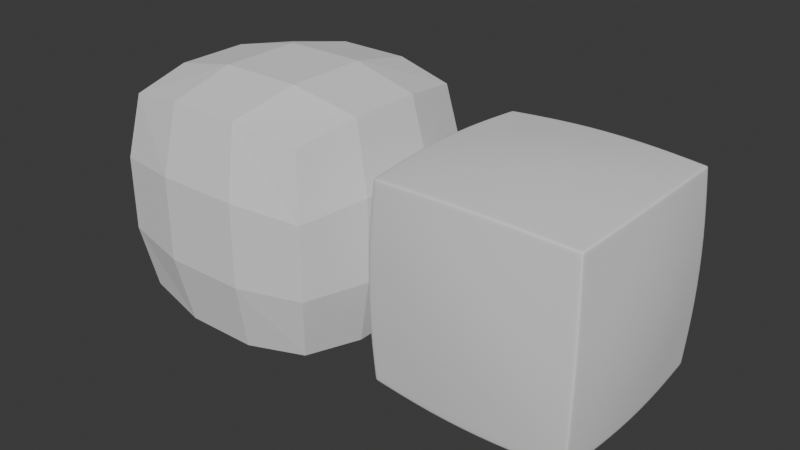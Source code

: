 # Source: SubdivisionTest28.blend  (saved by Blender 4.5.91; exported with 4.5.12 LTS)
import bpy
from mathutils import Matrix  # noqa: F401  (used for matrix-valued properties, if any)

bpy.ops.wm.read_factory_settings(use_empty=True)
scene = bpy.context.scene
scene.name = 'Scene'

# ---- world
world_world = bpy.data.worlds.new('World'); scene.world = world_world
world_world.use_nodes = True; world_world.node_tree.nodes.clear()
_N = world_world.node_tree.nodes; _L = world_world.node_tree.links
n0 = _N.new('ShaderNodeOutputWorld'); n0.name = 'World Output'; n0.location = (200, 100)
n1 = _N.new('ShaderNodeBackground'); n1.name = 'Background'; n1.location = (-200, 100)
n1.inputs[0].default_value = (0.05088, 0.05088, 0.05088, 1.0)
_L.new(n1.outputs[0], n0.inputs[0])
n0.is_active_output = True
world_world.color = (0.05088, 0.05088, 0.05088)
world_world.sun_shadow_jitter_overblur = 0.0

# ---- meshes
me_cube_001 = bpy.data.meshes.new('Cube.001')
me_cube_001.from_pydata([(-1.0, -1.0, -1.0), (-1.0, -1.0, 1.0), (-1.0, 1.0, -1.0), (-1.0, 1.0, 1.0), (1.0, -1.0, -1.0), (1.0, -1.0, 1.0), (1.0, 1.0, -1.0), (1.0, 1.0, 1.0), (-1.103, 0.3676, -1.103), (-1.103, -0.3676, -1.103), (-1.103, -1.103, -0.3676), (-1.103, -1.103, 0.3676), (-1.103, -0.3676, 1.103), (-1.103, 0.3676, 1.103), (-1.103, 1.103, 0.3676), (-1.103, 1.103, -0.3676), (0.3676, 1.103, -1.103), (-0.3676, 1.103, -1.103), (-0.3676, 1.103, 1.103), (0.3676, 1.103, 1.103), (1.103, 1.103, 0.3676), (1.103, 1.103, -0.3676), (1.103, -0.3676, -1.103), (1.103, 0.3676, -1.103), (1.103, 0.3676, 1.103), (1.103, -0.3676, 1.103), (1.103, -1.103, 0.3676), (1.103, -1.103, -0.3676), (-0.3676, -1.103, -1.103), (0.3676, -1.103, -1.103), (0.3676, -1.103, 1.103), (-0.3676, -1.103, 1.103), (0.4163, 0.4163, 1.249), (0.4163, -0.4163, 1.249), (-0.4163, 0.4163, 1.249), (-0.4163, -0.4163, 1.249), (-0.4163, 0.4163, -1.249), (-0.4163, -0.4163, -1.249), (0.4163, 0.4163, -1.249), (0.4163, -0.4163, -1.249), (0.4163, -1.249, -0.4163), (-0.4163, -1.249, -0.4163), (0.4163, -1.249, 0.4163), (-0.4163, -1.249, 0.4163), (1.249, 0.4163, -0.4163), (1.249, -0.4163, -0.4163), (1.249, 0.4163, 0.4163), (1.249, -0.4163, 0.4163), (-0.4163, 1.249, -0.4163), (0.4163, 1.249, -0.4163), (-0.4163, 1.249, 0.4163), (0.4163, 1.249, 0.4163), (-1.249, -0.4163, -0.4163), (-1.249, 0.4163, -0.4163), (-1.249, -0.4163, 0.4163), (-1.249, 0.4163, 0.4163)], [], [(55, 13, 3, 14), (51, 19, 7, 20), (47, 25, 5, 26), (43, 31, 1, 11), (39, 22, 4, 29), (35, 12, 1, 31), (25, 33, 30, 5), (33, 35, 31, 30), (7, 19, 32, 24), (24, 32, 33, 25), (19, 18, 34, 32), (32, 34, 35, 33), (18, 3, 13, 34), (34, 13, 12, 35), (9, 37, 28, 0), (37, 39, 29, 28), (2, 17, 36, 8), (8, 36, 37, 9), (17, 16, 38, 36), (36, 38, 39, 37), (16, 6, 23, 38), (38, 23, 22, 39), (28, 41, 10, 0), (41, 43, 11, 10), (4, 27, 40, 29), (29, 40, 41, 28), (27, 26, 42, 40), (40, 42, 43, 41), (26, 5, 30, 42), (42, 30, 31, 43), (22, 45, 27, 4), (45, 47, 26, 27), (6, 21, 44, 23), (23, 44, 45, 22), (21, 20, 46, 44), (44, 46, 47, 45), (20, 7, 24, 46), (46, 24, 25, 47), (16, 49, 21, 6), (49, 51, 20, 21), (2, 15, 48, 17), (17, 48, 49, 16), (15, 14, 50, 48), (48, 50, 51, 49), (14, 3, 18, 50), (50, 18, 19, 51), (8, 53, 15, 2), (53, 55, 14, 15), (0, 10, 52, 9), (9, 52, 53, 8), (10, 11, 54, 52), (52, 54, 55, 53), (11, 1, 12, 54), (54, 12, 13, 55)])
_uv = me_cube_001.uv_layers.new(name='UVMap')
_uv.uv.foreach_set('vector', [0.5417, 0.1667, 0.625, 0.1667, 0.625, 0.25, 0.5417, 0.25, 0.5417, 0.4167, 0.625, 0.4167, 0.625, 0.5, 0.5417, 0.5, 0.5417, 0.6667, 0.625, 0.6667, 0.625, 0.75, 0.5417, 0.75, 0.5417, 0.9167, 0.625, 0.9167, 0.625, 1.0, 0.5417, 1.0, 0.2917, 0.6667, 0.375, 0.6667, 0.375, 0.75, 0.2917, 0.75, 0.7917, 0.6667, 0.875, 0.6667, 0.875, 0.75, 0.7917, 0.75, 0.625, 0.6667, 0.7083, 0.6667, 0.7083, 0.75, 0.625, 0.75, 0.7083, 0.6667, 0.7917, 0.6667, 0.7917, 0.75, 0.7083, 0.75, 0.625, 0.5, 0.7083, 0.5, 0.7083, 0.5833, 0.625, 0.5833, 0.625, 0.5833, 0.7083, 0.5833, 0.7083, 0.6667, 0.625, 0.6667, 0.7083, 0.5, 0.7917, 0.5, 0.7917, 0.5833, 0.7083, 0.5833, 0.7083, 0.5833, 0.7917, 0.5833, 0.7917, 0.6667, 0.7083, 0.6667, 0.7917, 0.5, 0.875, 0.5, 0.875, 0.5833, 0.7917, 0.5833, 0.7917, 0.5833, 0.875, 0.5833, 0.875, 0.6667, 0.7917, 0.6667, 0.125, 0.6667, 0.2083, 0.6667, 0.2083, 0.75, 0.125, 0.75, 0.2083, 0.6667, 0.2917, 0.6667, 0.2917, 0.75, 0.2083, 0.75, 0.125, 0.5, 0.2083, 0.5, 0.2083, 0.5833, 0.125, 0.5833, 0.125, 0.5833, 0.2083, 0.5833, 0.2083, 0.6667, 0.125, 0.6667, 0.2083, 0.5, 0.2917, 0.5, 0.2917, 0.5833, 0.2083, 0.5833, 0.2083, 0.5833, 0.2917, 0.5833, 0.2917, 0.6667, 0.2083, 0.6667, 0.2917, 0.5, 0.375, 0.5, 0.375, 0.5833, 0.2917, 0.5833, 0.2917, 0.5833, 0.375, 0.5833, 0.375, 0.6667, 0.2917, 0.6667, 0.375, 0.9167, 0.4583, 0.9167, 0.4583, 1.0, 0.375, 1.0, 0.4583, 0.9167, 0.5417, 0.9167, 0.5417, 1.0, 0.4583, 1.0, 0.375, 0.75, 0.4583, 0.75, 0.4583, 0.8333, 0.375, 0.8333, 0.375, 0.8333, 0.4583, 0.8333, 0.4583, 0.9167, 0.375, 0.9167, 0.4583, 0.75, 0.5417, 0.75, 0.5417, 0.8333, 0.4583, 0.8333, 0.4583, 0.8333, 0.5417, 0.8333, 0.5417, 0.9167, 0.4583, 0.9167, 0.5417, 0.75, 0.625, 0.75, 0.625, 0.8333, 0.5417, 0.8333, 0.5417, 0.8333, 0.625, 0.8333, 0.625, 0.9167, 0.5417, 0.9167, 0.375, 0.6667, 0.4583, 0.6667, 0.4583, 0.75, 0.375, 0.75, 0.4583, 0.6667, 0.5417, 0.6667, 0.5417, 0.75, 0.4583, 0.75, 0.375, 0.5, 0.4583, 0.5, 0.4583, 0.5833, 0.375, 0.5833, 0.375, 0.5833, 0.4583, 0.5833, 0.4583, 0.6667, 0.375, 0.6667, 0.4583, 0.5, 0.5417, 0.5, 0.5417, 0.5833, 0.4583, 0.5833, 0.4583, 0.5833, 0.5417, 0.5833, 0.5417, 0.6667, 0.4583, 0.6667, 0.5417, 0.5, 0.625, 0.5, 0.625, 0.5833, 0.5417, 0.5833, 0.5417, 0.5833, 0.625, 0.5833, 0.625, 0.6667, 0.5417, 0.6667, 0.375, 0.4167, 0.4583, 0.4167, 0.4583, 0.5, 0.375, 0.5, 0.4583, 0.4167, 0.5417, 0.4167, 0.5417, 0.5, 0.4583, 0.5, 0.375, 0.25, 0.4583, 0.25, 0.4583, 0.3333, 0.375, 0.3333, 0.375, 0.3333, 0.4583, 0.3333, 0.4583, 0.4167, 0.375, 0.4167, 0.4583, 0.25, 0.5417, 0.25, 0.5417, 0.3333, 0.4583, 0.3333, 0.4583, 0.3333, 0.5417, 0.3333, 0.5417, 0.4167, 0.4583, 0.4167, 0.5417, 0.25, 0.625, 0.25, 0.625, 0.3333, 0.5417, 0.3333, 0.5417, 0.3333, 0.625, 0.3333, 0.625, 0.4167, 0.5417, 0.4167, 0.375, 0.1667, 0.4583, 0.1667, 0.4583, 0.25, 0.375, 0.25, 0.4583, 0.1667, 0.5417, 0.1667, 0.5417, 0.25, 0.4583, 0.25, 0.375, 0.0, 0.4583, 0.0, 0.4583, 0.08333, 0.375, 0.08333, 0.375, 0.08333, 0.4583, 0.08333, 0.4583, 0.1667, 0.375, 0.1667, 0.4583, 0.0, 0.5417, 0.0, 0.5417, 0.08333, 0.4583, 0.08333, 0.4583, 0.08333, 0.5417, 0.08333, 0.5417, 0.1667, 0.4583, 0.1667, 0.5417, 0.0, 0.625, 0.0, 0.625, 0.08333, 0.5417, 0.08333, 0.5417, 0.08333, 0.625, 0.08333, 0.625, 0.1667, 0.5417, 0.1667])
me_cube_001.update()
me_cube_002 = bpy.data.meshes.new('Cube.002')
me_cube_002.from_pydata([(-0.944, -0.944, -0.944), (-0.944, -0.944, 0.944), (-0.944, 0.944, -0.944), (-0.944, 0.944, 0.944), (0.944, -0.944, -0.944), (0.944, -0.944, 0.944), (0.944, 0.944, -0.944), (0.944, 0.944, 0.944), (-0.9812, 0.3271, -0.9812), (-0.9812, -0.3271, -0.9812), (-0.9812, -0.9812, -0.3271), (-0.9812, -0.9812, 0.3271), (-0.9812, -0.3271, 0.9812), (-0.9812, 0.3271, 0.9812), (-0.9812, 0.9812, 0.3271), (-0.9812, 0.9812, -0.3271), (0.3271, 0.9812, -0.9812), (-0.3271, 0.9812, -0.9812), (-0.3271, 0.9812, 0.9812), (0.3271, 0.9812, 0.9812), (0.9812, 0.9812, 0.3271), (0.9812, 0.9812, -0.3271), (0.9812, -0.3271, -0.9812), (0.9812, 0.3271, -0.9812), (0.9812, 0.3271, 0.9812), (0.9812, -0.3271, 0.9812), (0.9812, -0.9812, 0.3271), (0.9812, -0.9812, -0.3271), (-0.3271, -0.9812, -0.9812), (0.3271, -0.9812, -0.9812), (0.3271, -0.9812, 0.9812), (-0.3271, -0.9812, 0.9812), (0.3513, 0.3513, 1.054), (0.3513, -0.3513, 1.054), (-0.3513, 0.3513, 1.054), (-0.3513, -0.3513, 1.054), (-0.3513, 0.3513, -1.054), (-0.3513, -0.3513, -1.054), (0.3513, 0.3513, -1.054), (0.3513, -0.3513, -1.054), (0.3513, -1.054, -0.3513), (-0.3513, -1.054, -0.3513), (0.3513, -1.054, 0.3513), (-0.3513, -1.054, 0.3513), (1.054, 0.3513, -0.3513), (1.054, -0.3513, -0.3513), (1.054, 0.3513, 0.3513), (1.054, -0.3513, 0.3513), (-0.3513, 1.054, -0.3513), (0.3513, 1.054, -0.3513), (-0.3513, 1.054, 0.3513), (0.3513, 1.054, 0.3513), (-1.054, -0.3513, -0.3513), (-1.054, 0.3513, -0.3513), (-1.054, -0.3513, 0.3513), (-1.054, 0.3513, 0.3513), (-0.9458, -0.9137, -0.9458), (0.9458, -0.9137, 0.9458), (-0.9458, -0.9137, 0.9458), (0.9458, -0.9137, -0.9458), (0.3283, -0.9503, 0.9848), (-0.3283, -0.9503, 0.9848), (-0.3283, -0.9503, -0.9848), (0.3283, -0.9503, -0.9848), (0.9848, -0.9503, -0.3283), (0.9848, -0.9503, 0.3283), (-0.9848, -0.9503, -0.3283), (-0.9848, -0.9503, 0.3283), (-0.9455, -0.9455, 0.9192), (-0.9455, 0.9455, 0.9192), (0.9455, 0.9455, 0.9192), (0.9455, -0.9455, 0.9192), (0.3281, -0.9842, 0.9559), (-0.3281, -0.9842, 0.9559), (0.9842, 0.3281, 0.9559), (0.9842, -0.3281, 0.9559), (-0.3281, 0.9842, 0.9559), (0.3281, 0.9842, 0.9559), (-0.9842, -0.3281, 0.9559), (-0.9842, 0.3281, 0.9559), (-0.9474, -0.9152, 0.921), (0.9474, -0.9152, 0.921), (0.9174, 0.9456, 0.9456), (0.9174, -0.9456, -0.9456), (0.9174, 0.9456, -0.9456), (0.9174, -0.9456, 0.9456), (0.9541, 0.3281, 0.9844), (0.9541, -0.3281, 0.9844), (0.9541, 0.3281, -0.9844), (0.9541, -0.3281, -0.9844), (0.9541, -0.9844, -0.3281), (0.9541, -0.9844, 0.3281), (0.9541, 0.9844, -0.3281), (0.9541, 0.9844, 0.3281), (0.9192, -0.9153, 0.9475), (0.9192, -0.9153, -0.9475), (0.9189, -0.9471, 0.9208), (0.9189, 0.9471, 0.9208), (-0.9454, 0.92, 0.9454), (0.9454, 0.92, -0.9454), (-0.9454, 0.92, -0.9454), (0.9454, 0.92, 0.9454), (0.328, 0.9567, 0.9841), (-0.328, 0.9567, 0.9841), (-0.328, 0.9567, -0.9841), (0.328, 0.9567, -0.9841), (0.9841, 0.9567, -0.328), (0.9841, 0.9567, 0.328), (-0.9841, 0.9567, -0.328), (-0.9841, 0.9567, 0.328), (0.947, 0.9214, 0.9206), (-0.947, 0.9214, 0.9206), (0.9189, 0.9216, -0.9471), (0.9189, 0.9216, 0.9471), (-0.9157, 0.9457, -0.9457), (-0.9157, -0.9457, 0.9457), (-0.9157, 0.9457, 0.9457), (-0.9157, -0.9457, -0.9457), (-0.9523, 0.3282, 0.9846), (-0.9523, -0.3282, 0.9846), (-0.9523, 0.3282, -0.9846), (-0.9523, -0.3282, -0.9846), (-0.9523, -0.9846, -0.3282), (-0.9523, -0.9846, 0.3282), (-0.9523, 0.9846, -0.3282), (-0.9523, 0.9846, 0.3282), (-0.9175, -0.9154, -0.9476), (-0.9175, -0.9154, 0.9476), (-0.9172, 0.9473, 0.9209), (-0.9172, -0.9473, 0.9209), (-0.9171, 0.9217, -0.9472), (-0.9171, 0.9217, 0.9472), (-0.9458, 0.9458, -0.9132), (0.9458, 0.9458, -0.9132), (0.9458, -0.9458, -0.9132), (-0.9458, -0.9458, -0.9132), (0.3283, -0.9849, -0.9498), (-0.3283, -0.9849, -0.9498), (0.9849, 0.3283, -0.9498), (0.9849, -0.3283, -0.9498), (-0.3283, 0.9849, -0.9498), (0.3283, 0.9849, -0.9498), (-0.9849, -0.3283, -0.9498), (-0.9849, 0.3283, -0.9498), (-0.9478, -0.9155, -0.915), (0.9478, -0.9155, -0.915), (0.9193, 0.9475, -0.9148), (0.9193, -0.9475, -0.9148), (-0.9474, 0.9218, -0.9147), (0.9474, 0.9218, -0.9147), (-0.9175, 0.9476, -0.9149), (-0.9175, -0.9476, -0.9149)], [], [(111, 98, 3, 69), (97, 82, 7, 70), (81, 57, 5, 71), (129, 115, 1, 68), (95, 59, 4, 83), (127, 58, 1, 115), (94, 60, 30, 85), (60, 61, 31, 30), (113, 102, 32, 86), (86, 32, 33, 87), (102, 103, 34, 32), (32, 34, 35, 33), (131, 98, 13, 118), (118, 13, 12, 119), (126, 62, 28, 117), (62, 63, 29, 28), (130, 104, 36, 120), (120, 36, 37, 121), (104, 105, 38, 36), (36, 38, 39, 37), (112, 99, 23, 88), (88, 23, 22, 89), (151, 122, 10, 135), (122, 123, 11, 10), (147, 90, 40, 136), (136, 40, 41, 137), (90, 91, 42, 40), (40, 42, 43, 41), (96, 85, 30, 72), (72, 30, 31, 73), (145, 64, 27, 134), (64, 65, 26, 27), (149, 106, 44, 138), (138, 44, 45, 139), (106, 107, 46, 44), (44, 46, 47, 45), (110, 101, 24, 74), (74, 24, 25, 75), (146, 92, 21, 133), (92, 93, 20, 21), (150, 124, 48, 140), (140, 48, 49, 141), (124, 125, 50, 48), (48, 50, 51, 49), (128, 116, 18, 76), (76, 18, 19, 77), (148, 108, 15, 132), (108, 109, 14, 15), (144, 66, 52, 142), (142, 52, 53, 143), (66, 67, 54, 52), (52, 54, 55, 53), (80, 58, 12, 78), (78, 12, 13, 79), (68, 1, 58, 80), (10, 11, 67, 66), (135, 10, 66, 144), (45, 47, 65, 64), (139, 45, 64, 145), (37, 39, 63, 62), (121, 37, 62, 126), (33, 35, 61, 60), (87, 33, 60, 94), (119, 12, 58, 127), (89, 22, 59, 95), (75, 25, 57, 81), (47, 75, 81, 65), (11, 68, 80, 67), (54, 78, 79, 55), (67, 80, 78, 54), (50, 76, 77, 51), (125, 128, 76, 50), (46, 74, 75, 47), (107, 110, 74, 46), (42, 72, 73, 43), (91, 96, 72, 42), (123, 129, 68, 11), (65, 81, 71, 26), (93, 97, 70, 20), (109, 111, 69, 14), (51, 77, 97, 93), (26, 71, 96, 91), (39, 89, 95, 63), (25, 87, 94, 57), (49, 51, 93, 92), (141, 49, 92, 146), (71, 5, 85, 96), (27, 26, 91, 90), (134, 27, 90, 147), (38, 88, 89, 39), (105, 112, 88, 38), (24, 86, 87, 25), (101, 113, 86, 24), (57, 94, 85, 5), (63, 95, 83, 29), (77, 19, 82, 97), (7, 82, 113, 101), (16, 84, 112, 105), (55, 79, 111, 109), (20, 70, 110, 107), (53, 55, 109, 108), (143, 53, 108, 148), (70, 7, 101, 110), (21, 20, 107, 106), (133, 21, 106, 149), (84, 6, 99, 112), (17, 16, 105, 104), (114, 17, 104, 130), (116, 3, 98, 131), (19, 18, 103, 102), (82, 19, 102, 113), (79, 13, 98, 111), (18, 116, 131, 103), (2, 114, 130, 100), (43, 73, 129, 123), (14, 69, 128, 125), (35, 119, 127, 61), (9, 121, 126, 56), (69, 3, 116, 128), (15, 14, 125, 124), (132, 15, 124, 150), (41, 43, 123, 122), (137, 41, 122, 151), (8, 120, 121, 9), (100, 130, 120, 8), (56, 126, 117, 0), (34, 118, 119, 35), (103, 131, 118, 34), (61, 127, 115, 31), (73, 31, 115, 129), (28, 137, 151, 117), (2, 132, 150, 114), (6, 133, 149, 99), (8, 143, 148, 100), (4, 134, 147, 83), (16, 141, 146, 84), (22, 139, 145, 59), (0, 135, 144, 56), (9, 142, 143, 8), (56, 144, 142, 9), (100, 148, 132, 2), (17, 140, 141, 16), (114, 150, 140, 17), (84, 146, 133, 6), (23, 138, 139, 22), (99, 149, 138, 23), (59, 145, 134, 4), (29, 136, 137, 28), (83, 147, 136, 29), (117, 151, 135, 0)])
me_cube_002.polygons.foreach_set('use_smooth', [True] * 150)
_uv = me_cube_002.uv_layers.new(name='UVMap')
_uv.uv.foreach_set('vector', [0.6216, 0.2468, 0.625, 0.2468, 0.625, 0.25, 0.6216, 0.25, 0.6216, 0.4964, 0.625, 0.4964, 0.625, 0.5, 0.6216, 0.5, 0.6216, 0.7459, 0.625, 0.7459, 0.625, 0.75, 0.6216, 0.75, 0.6216, 0.9962, 0.625, 0.9962, 0.625, 1.0, 0.6216, 1.0, 0.3714, 0.7459, 0.375, 0.7459, 0.375, 0.75, 0.3714, 0.75, 0.8712, 0.7459, 0.875, 0.7459, 0.875, 0.75, 0.8712, 0.75, 0.6286, 0.7459, 0.7083, 0.7459, 0.7083, 0.75, 0.6286, 0.75, 0.7083, 0.7459, 0.7917, 0.7459, 0.7917, 0.75, 0.7083, 0.75, 0.6286, 0.5032, 0.7083, 0.5032, 0.7083, 0.5833, 0.6286, 0.5833, 0.6286, 0.5833, 0.7083, 0.5833, 0.7083, 0.6667, 0.6286, 0.6667, 0.7083, 0.5032, 0.7917, 0.5032, 0.7917, 0.5833, 0.7083, 0.5833, 0.7083, 0.5833, 0.7917, 0.5833, 0.7917, 0.6667, 0.7083, 0.6667, 0.8712, 0.5032, 0.875, 0.5032, 0.875, 0.5833, 0.8712, 0.5833, 0.8712, 0.5833, 0.875, 0.5833, 0.875, 0.6667, 0.8712, 0.6667, 0.1288, 0.7459, 0.2083, 0.7459, 0.2083, 0.75, 0.1288, 0.75, 0.2083, 0.7459, 0.2917, 0.7459, 0.2917, 0.75, 0.2083, 0.75, 0.1288, 0.5032, 0.2083, 0.5032, 0.2083, 0.5833, 0.1288, 0.5833, 0.1288, 0.5833, 0.2083, 0.5833, 0.2083, 0.6667, 0.1288, 0.6667, 0.2083, 0.5032, 0.2917, 0.5032, 0.2917, 0.5833, 0.2083, 0.5833, 0.2083, 0.5833, 0.2917, 0.5833, 0.2917, 0.6667, 0.2083, 0.6667, 0.3714, 0.5032, 0.375, 0.5032, 0.375, 0.5833, 0.3714, 0.5833, 0.3714, 0.5833, 0.375, 0.5833, 0.375, 0.6667, 0.3714, 0.6667, 0.3792, 0.9962, 0.4583, 0.9962, 0.4583, 1.0, 0.3792, 1.0, 0.4583, 0.9962, 0.5417, 0.9962, 0.5417, 1.0, 0.4583, 1.0, 0.3792, 0.7536, 0.4583, 0.7536, 0.4583, 0.8333, 0.3792, 0.8333, 0.3792, 0.8333, 0.4583, 0.8333, 0.4583, 0.9167, 0.3792, 0.9167, 0.4583, 0.7536, 0.5417, 0.7536, 0.5417, 0.8333, 0.4583, 0.8333, 0.4583, 0.8333, 0.5417, 0.8333, 0.5417, 0.9167, 0.4583, 0.9167, 0.6216, 0.7536, 0.625, 0.7536, 0.625, 0.8333, 0.6216, 0.8333, 0.6216, 0.8333, 0.625, 0.8333, 0.625, 0.9167, 0.6216, 0.9167, 0.3792, 0.7459, 0.4583, 0.7459, 0.4583, 0.75, 0.3792, 0.75, 0.4583, 0.7459, 0.5417, 0.7459, 0.5417, 0.75, 0.4583, 0.75, 0.3792, 0.5032, 0.4583, 0.5032, 0.4583, 0.5833, 0.3792, 0.5833, 0.3792, 0.5833, 0.4583, 0.5833, 0.4583, 0.6667, 0.3792, 0.6667, 0.4583, 0.5032, 0.5417, 0.5032, 0.5417, 0.5833, 0.4583, 0.5833, 0.4583, 0.5833, 0.5417, 0.5833, 0.5417, 0.6667, 0.4583, 0.6667, 0.6216, 0.5032, 0.625, 0.5032, 0.625, 0.5833, 0.6216, 0.5833, 0.6216, 0.5833, 0.625, 0.5833, 0.625, 0.6667, 0.6216, 0.6667, 0.3792, 0.4964, 0.4583, 0.4964, 0.4583, 0.5, 0.3792, 0.5, 0.4583, 0.4964, 0.5417, 0.4964, 0.5417, 0.5, 0.4583, 0.5, 0.3792, 0.2538, 0.4583, 0.2538, 0.4583, 0.3333, 0.3792, 0.3333, 0.3792, 0.3333, 0.4583, 0.3333, 0.4583, 0.4167, 0.3792, 0.4167, 0.4583, 0.2538, 0.5417, 0.2538, 0.5417, 0.3333, 0.4583, 0.3333, 0.4583, 0.3333, 0.5417, 0.3333, 0.5417, 0.4167, 0.4583, 0.4167, 0.6216, 0.2538, 0.625, 0.2538, 0.625, 0.3333, 0.6216, 0.3333, 0.6216, 0.3333, 0.625, 0.3333, 0.625, 0.4167, 0.6216, 0.4167, 0.3792, 0.2468, 0.4583, 0.2468, 0.4583, 0.25, 0.3792, 0.25, 0.4583, 0.2468, 0.5417, 0.2468, 0.5417, 0.25, 0.4583, 0.25, 0.3792, 0.004088, 0.4583, 0.004088, 0.4583, 0.08333, 0.3792, 0.08333, 0.3792, 0.08333, 0.4583, 0.08333, 0.4583, 0.1667, 0.3792, 0.1667, 0.4583, 0.004088, 0.5417, 0.004088, 0.5417, 0.08333, 0.4583, 0.08333, 0.4583, 0.08333, 0.5417, 0.08333, 0.5417, 0.1667, 0.4583, 0.1667, 0.6216, 0.004088, 0.625, 0.004088, 0.625, 0.08333, 0.6216, 0.08333, 0.6216, 0.08333, 0.625, 0.08333, 0.625, 0.1667, 0.6216, 0.1667, 0.6216, 0.0, 0.625, 0.0, 0.625, 0.004088, 0.6216, 0.004088, 0.4583, 0.0, 0.5417, 0.0, 0.5417, 0.004088, 0.4583, 0.004088, 0.3792, 0.0, 0.4583, 0.0, 0.4583, 0.004088, 0.3792, 0.004088, 0.4583, 0.6667, 0.5417, 0.6667, 0.5417, 0.7459, 0.4583, 0.7459, 0.3792, 0.6667, 0.4583, 0.6667, 0.4583, 0.7459, 0.3792, 0.7459, 0.2083, 0.6667, 0.2917, 0.6667, 0.2917, 0.7459, 0.2083, 0.7459, 0.1288, 0.6667, 0.2083, 0.6667, 0.2083, 0.7459, 0.1288, 0.7459, 0.7083, 0.6667, 0.7917, 0.6667, 0.7917, 0.7459, 0.7083, 0.7459, 0.6286, 0.6667, 0.7083, 0.6667, 0.7083, 0.7459, 0.6286, 0.7459, 0.8712, 0.6667, 0.875, 0.6667, 0.875, 0.7459, 0.8712, 0.7459, 0.3714, 0.6667, 0.375, 0.6667, 0.375, 0.7459, 0.3714, 0.7459, 0.6216, 0.6667, 0.625, 0.6667, 0.625, 0.7459, 0.6216, 0.7459, 0.5417, 0.6667, 0.6216, 0.6667, 0.6216, 0.7459, 0.5417, 0.7459, 0.5417, 0.0, 0.6216, 0.0, 0.6216, 0.004088, 0.5417, 0.004088, 0.5417, 0.08333, 0.6216, 0.08333, 0.6216, 0.1667, 0.5417, 0.1667, 0.5417, 0.004088, 0.6216, 0.004088, 0.6216, 0.08333, 0.5417, 0.08333, 0.5417, 0.3333, 0.6216, 0.3333, 0.6216, 0.4167, 0.5417, 0.4167, 0.5417, 0.2538, 0.6216, 0.2538, 0.6216, 0.3333, 0.5417, 0.3333, 0.5417, 0.5833, 0.6216, 0.5833, 0.6216, 0.6667, 0.5417, 0.6667, 0.5417, 0.5032, 0.6216, 0.5032, 0.6216, 0.5833, 0.5417, 0.5833, 0.5417, 0.8333, 0.6216, 0.8333, 0.6216, 0.9167, 0.5417, 0.9167, 0.5417, 0.7536, 0.6216, 0.7536, 0.6216, 0.8333, 0.5417, 0.8333, 0.5417, 0.9962, 0.6216, 0.9962, 0.6216, 1.0, 0.5417, 1.0, 0.5417, 0.7459, 0.6216, 0.7459, 0.6216, 0.75, 0.5417, 0.75, 0.5417, 0.4964, 0.6216, 0.4964, 0.6216, 0.5, 0.5417, 0.5, 0.5417, 0.2468, 0.6216, 0.2468, 0.6216, 0.25, 0.5417, 0.25, 0.5417, 0.4167, 0.6216, 0.4167, 0.6216, 0.4964, 0.5417, 0.4964, 0.5417, 0.75, 0.6216, 0.75, 0.6216, 0.7536, 0.5417, 0.7536, 0.2917, 0.6667, 0.3714, 0.6667, 0.3714, 0.7459, 0.2917, 0.7459, 0.625, 0.6667, 0.6286, 0.6667, 0.6286, 0.7459, 0.625, 0.7459, 0.4583, 0.4167, 0.5417, 0.4167, 0.5417, 0.4964, 0.4583, 0.4964, 0.3792, 0.4167, 0.4583, 0.4167, 0.4583, 0.4964, 0.3792, 0.4964, 0.6216, 0.75, 0.625, 0.75, 0.625, 0.7536, 0.6216, 0.7536, 0.4583, 0.75, 0.5417, 0.75, 0.5417, 0.7536, 0.4583, 0.7536, 0.3792, 0.75, 0.4583, 0.75, 0.4583, 0.7536, 0.3792, 0.7536, 0.2917, 0.5833, 0.3714, 0.5833, 0.3714, 0.6667, 0.2917, 0.6667, 0.2917, 0.5032, 0.3714, 0.5032, 0.3714, 0.5833, 0.2917, 0.5833, 0.625, 0.5833, 0.6286, 0.5833, 0.6286, 0.6667, 0.625, 0.6667, 0.625, 0.5032, 0.6286, 0.5032, 0.6286, 0.5833, 0.625, 0.5833, 0.625, 0.7459, 0.6286, 0.7459, 0.6286, 0.75, 0.625, 0.75, 0.2917, 0.7459, 0.3714, 0.7459, 0.3714, 0.75, 0.2917, 0.75, 0.6216, 0.4167, 0.625, 0.4167, 0.625, 0.4964, 0.6216, 0.4964, 0.625, 0.5, 0.6286, 0.5, 0.6286, 0.5032, 0.625, 0.5032, 0.2917, 0.5, 0.3714, 0.5, 0.3714, 0.5032, 0.2917, 0.5032, 0.5417, 0.1667, 0.6216, 0.1667, 0.6216, 0.2468, 0.5417, 0.2468, 0.5417, 0.5, 0.6216, 0.5, 0.6216, 0.5032, 0.5417, 0.5032, 0.4583, 0.1667, 0.5417, 0.1667, 0.5417, 0.2468, 0.4583, 0.2468, 0.3792, 0.1667, 0.4583, 0.1667, 0.4583, 0.2468, 0.3792, 0.2468, 0.6216, 0.5, 0.625, 0.5, 0.625, 0.5032, 0.6216, 0.5032, 0.4583, 0.5, 0.5417, 0.5, 0.5417, 0.5032, 0.4583, 0.5032, 0.3792, 0.5, 0.4583, 0.5, 0.4583, 0.5032, 0.3792, 0.5032, 0.3714, 0.5, 0.375, 0.5, 0.375, 0.5032, 0.3714, 0.5032, 0.2083, 0.5, 0.2917, 0.5, 0.2917, 0.5032, 0.2083, 0.5032, 0.1288, 0.5, 0.2083, 0.5, 0.2083, 0.5032, 0.1288, 0.5032, 0.8712, 0.5, 0.875, 0.5, 0.875, 0.5032, 0.8712, 0.5032, 0.7083, 0.5, 0.7917, 0.5, 0.7917, 0.5032, 0.7083, 0.5032, 0.6286, 0.5, 0.7083, 0.5, 0.7083, 0.5032, 0.6286, 0.5032, 0.6216, 0.1667, 0.625, 0.1667, 0.625, 0.2468, 0.6216, 0.2468, 0.7917, 0.5, 0.8712, 0.5, 0.8712, 0.5032, 0.7917, 0.5032, 0.125, 0.5, 0.1288, 0.5, 0.1288, 0.5032, 0.125, 0.5032, 0.5417, 0.9167, 0.6216, 0.9167, 0.6216, 0.9962, 0.5417, 0.9962, 0.5417, 0.25, 0.6216, 0.25, 0.6216, 0.2538, 0.5417, 0.2538, 0.7917, 0.6667, 0.8712, 0.6667, 0.8712, 0.7459, 0.7917, 0.7459, 0.125, 0.6667, 0.1288, 0.6667, 0.1288, 0.7459, 0.125, 0.7459, 0.6216, 0.25, 0.625, 0.25, 0.625, 0.2538, 0.6216, 0.2538, 0.4583, 0.25, 0.5417, 0.25, 0.5417, 0.2538, 0.4583, 0.2538, 0.3792, 0.25, 0.4583, 0.25, 0.4583, 0.2538, 0.3792, 0.2538, 0.4583, 0.9167, 0.5417, 0.9167, 0.5417, 0.9962, 0.4583, 0.9962, 0.3792, 0.9167, 0.4583, 0.9167, 0.4583, 0.9962, 0.3792, 0.9962, 0.125, 0.5833, 0.1288, 0.5833, 0.1288, 0.6667, 0.125, 0.6667, 0.125, 0.5032, 0.1288, 0.5032, 0.1288, 0.5833, 0.125, 0.5833, 0.125, 0.7459, 0.1288, 0.7459, 0.1288, 0.75, 0.125, 0.75, 0.7917, 0.5833, 0.8712, 0.5833, 0.8712, 0.6667, 0.7917, 0.6667, 0.7917, 0.5032, 0.8712, 0.5032, 0.8712, 0.5833, 0.7917, 0.5833, 0.7917, 0.7459, 0.8712, 0.7459, 0.8712, 0.75, 0.7917, 0.75, 0.6216, 0.9167, 0.625, 0.9167, 0.625, 0.9962, 0.6216, 0.9962, 0.375, 0.9167, 0.3792, 0.9167, 0.3792, 0.9962, 0.375, 0.9962, 0.375, 0.25, 0.3792, 0.25, 0.3792, 0.2538, 0.375, 0.2538, 0.375, 0.5, 0.3792, 0.5, 0.3792, 0.5032, 0.375, 0.5032, 0.375, 0.1667, 0.3792, 0.1667, 0.3792, 0.2468, 0.375, 0.2468, 0.375, 0.75, 0.3792, 0.75, 0.3792, 0.7536, 0.375, 0.7536, 0.375, 0.4167, 0.3792, 0.4167, 0.3792, 0.4964, 0.375, 0.4964, 0.375, 0.6667, 0.3792, 0.6667, 0.3792, 0.7459, 0.375, 0.7459, 0.375, 0.0, 0.3792, 0.0, 0.3792, 0.004088, 0.375, 0.004088, 0.375, 0.08333, 0.3792, 0.08333, 0.3792, 0.1667, 0.375, 0.1667, 0.375, 0.004088, 0.3792, 0.004088, 0.3792, 0.08333, 0.375, 0.08333, 0.375, 0.2468, 0.3792, 0.2468, 0.3792, 0.25, 0.375, 0.25, 0.375, 0.3333, 0.3792, 0.3333, 0.3792, 0.4167, 0.375, 0.4167, 0.375, 0.2538, 0.3792, 0.2538, 0.3792, 0.3333, 0.375, 0.3333, 0.375, 0.4964, 0.3792, 0.4964, 0.3792, 0.5, 0.375, 0.5, 0.375, 0.5833, 0.3792, 0.5833, 0.3792, 0.6667, 0.375, 0.6667, 0.375, 0.5032, 0.3792, 0.5032, 0.3792, 0.5833, 0.375, 0.5833, 0.375, 0.7459, 0.3792, 0.7459, 0.3792, 0.75, 0.375, 0.75, 0.375, 0.8333, 0.3792, 0.8333, 0.3792, 0.9167, 0.375, 0.9167, 0.375, 0.7536, 0.3792, 0.7536, 0.3792, 0.8333, 0.375, 0.8333, 0.375, 0.9962, 0.3792, 0.9962, 0.3792, 1.0, 0.375, 1.0])
me_cube_002.update()

# ---- objects
ob_cube = bpy.data.objects.new('Cube', me_cube_001)
ob_cube_001 = bpy.data.objects.new('Cube.001', me_cube_002)

# ---- transforms, parenting, visibility, modifiers, constraints
ob_cube.location = (-2.724, 0.0, 0.0)
ob_cube_001.location = (0.0, 0.0, 0.0)
_m = ob_cube_001.modifiers.new('Subdivision', 'SUBSURF')
_m.levels = 6

# ---- collection membership
scene.collection.objects.link(ob_cube)
scene.collection.objects.link(ob_cube_001)

# ---- scene / render settings (as saved in the file)
scene.frame_start = 1; scene.frame_end = 250; scene.frame_set(1)
scene.render.engine = 'BLENDER_EEVEE_NEXT'
bpy.context.view_layer.update()

# ---- added for rendering (the .blend has no active camera and no usable light): camera, sun
cam_auto = bpy.data.cameras.new('AutoCamera')
cam_auto.lens = 50.0
cam_auto.sensor_width = 36.0
cam_auto.clip_end = 1000.0
ob_auto_camera = bpy.data.objects.new('AutoCamera', cam_auto)
scene.collection.objects.link(ob_auto_camera)
ob_auto_camera.location = (4.2247, -6.82079, 4.5472)
ob_auto_camera.rotation_euler = (1.09748, -7.21219e-08, 0.694738)
scene.camera = ob_auto_camera
light_auto_sun = bpy.data.lights.new('AutoSun', 'SUN')
light_auto_sun.energy = 3.0
light_auto_sun.angle = 0.0523599
ob_auto_sun = bpy.data.objects.new('AutoSun', light_auto_sun)
scene.collection.objects.link(ob_auto_sun)
ob_auto_sun.rotation_euler = (0.872665, 0.174533, 0.523599)
bpy.context.view_layer.update()
